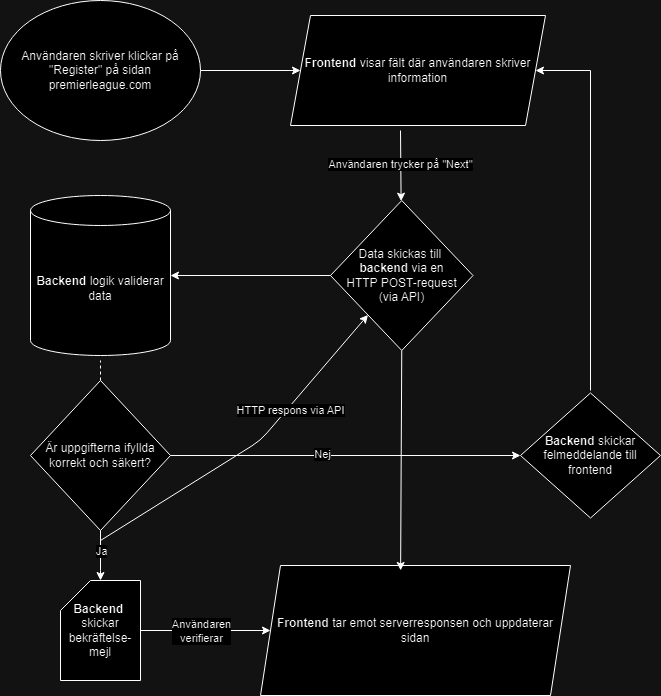

The diagram above was exported from draw.io. Its source (the exported page's mxGraphModel, read from the mxfile embedded in the PNG):
<mxGraphModel dx="1393" dy="763" grid="1" gridSize="10" guides="1" tooltips="1" connect="1" arrows="1" fold="1" page="1" pageScale="1" pageWidth="827" pageHeight="1169" math="0" shadow="0">
  <root>
    <mxCell id="0" />
    <mxCell id="1" parent="0" />
    <mxCell id="0b_ZANeeD8FboZT5nSPg-1" value="&lt;b&gt;Backend&lt;/b&gt; logik validerar&lt;div&gt;data&lt;/div&gt;" style="shape=cylinder3;whiteSpace=wrap;html=1;boundedLbl=1;backgroundOutline=1;size=15;" parent="1" vertex="1">
      <mxGeometry x="70" y="225" width="140" height="160" as="geometry" />
    </mxCell>
    <mxCell id="0b_ZANeeD8FboZT5nSPg-2" value="Användaren skriver klickar på &quot;Register&quot; på sidan premierleague.com" style="ellipse;whiteSpace=wrap;html=1;" parent="1" vertex="1">
      <mxGeometry x="40" y="30" width="200" height="140" as="geometry" />
    </mxCell>
    <mxCell id="0b_ZANeeD8FboZT5nSPg-3" value="" style="endArrow=classic;html=1;rounded=0;exitX=1;exitY=0.5;exitDx=0;exitDy=0;" parent="1" source="0b_ZANeeD8FboZT5nSPg-2" target="0b_ZANeeD8FboZT5nSPg-4" edge="1">
      <mxGeometry width="50" height="50" relative="1" as="geometry">
        <mxPoint x="139.5" y="170" as="sourcePoint" />
        <mxPoint x="140" y="290" as="targetPoint" />
        <Array as="points" />
      </mxGeometry>
    </mxCell>
    <mxCell id="0b_ZANeeD8FboZT5nSPg-4" value="&lt;b&gt;Frontend&lt;/b&gt;&amp;nbsp;visar fält där användaren skriver&lt;div&gt;information&lt;/div&gt;" style="shape=parallelogram;perimeter=parallelogramPerimeter;whiteSpace=wrap;html=1;fixedSize=1;" parent="1" vertex="1">
      <mxGeometry x="330" y="45" width="255" height="110" as="geometry" />
    </mxCell>
    <mxCell id="0b_ZANeeD8FboZT5nSPg-5" value="" style="endArrow=classic;html=1;rounded=0;" parent="1" target="0b_ZANeeD8FboZT5nSPg-7" edge="1">
      <mxGeometry width="50" height="50" relative="1" as="geometry">
        <mxPoint x="440" y="160" as="sourcePoint" />
        <mxPoint x="140" y="440" as="targetPoint" />
      </mxGeometry>
    </mxCell>
    <mxCell id="0b_ZANeeD8FboZT5nSPg-6" value="Användaren trycker på &quot;Next&quot;" style="edgeLabel;html=1;align=center;verticalAlign=middle;resizable=0;points=[];" parent="0b_ZANeeD8FboZT5nSPg-5" connectable="0" vertex="1">
      <mxGeometry x="-0.0571" y="-1" relative="1" as="geometry">
        <mxPoint as="offset" />
      </mxGeometry>
    </mxCell>
    <mxCell id="0b_ZANeeD8FboZT5nSPg-7" value="Data skickas till&amp;nbsp;&lt;br&gt;&lt;b&gt;backend&lt;/b&gt; via en&lt;br&gt;HTTP POST-request&lt;br&gt;(via API)" style="rhombus;whiteSpace=wrap;html=1;" parent="1" vertex="1">
      <mxGeometry x="370" y="230" width="142.5" height="150" as="geometry" />
    </mxCell>
    <mxCell id="0b_ZANeeD8FboZT5nSPg-8" value="" style="endArrow=classic;html=1;rounded=0;exitX=0;exitY=0.5;exitDx=0;exitDy=0;entryX=1;entryY=0.5;entryDx=0;entryDy=0;entryPerimeter=0;" parent="1" source="0b_ZANeeD8FboZT5nSPg-7" target="0b_ZANeeD8FboZT5nSPg-1" edge="1">
      <mxGeometry width="50" height="50" relative="1" as="geometry">
        <mxPoint x="430" y="420" as="sourcePoint" />
        <mxPoint x="568.75" y="420" as="targetPoint" />
      </mxGeometry>
    </mxCell>
    <mxCell id="0b_ZANeeD8FboZT5nSPg-13" value="" style="endArrow=none;dashed=1;html=1;rounded=0;" parent="1" edge="1">
      <mxGeometry width="50" height="50" relative="1" as="geometry">
        <mxPoint x="140" y="440" as="sourcePoint" />
        <mxPoint x="140" y="390" as="targetPoint" />
      </mxGeometry>
    </mxCell>
    <mxCell id="0b_ZANeeD8FboZT5nSPg-14" value="Är uppgifterna ifyllda korrekt och säkert?" style="rhombus;whiteSpace=wrap;html=1;" parent="1" vertex="1">
      <mxGeometry x="70" y="410" width="140" height="150" as="geometry" />
    </mxCell>
    <mxCell id="0b_ZANeeD8FboZT5nSPg-15" value="" style="endArrow=classic;html=1;rounded=0;exitX=0.5;exitY=1;exitDx=0;exitDy=0;" parent="1" source="0b_ZANeeD8FboZT5nSPg-14" edge="1">
      <mxGeometry width="50" height="50" relative="1" as="geometry">
        <mxPoint x="170" y="640" as="sourcePoint" />
        <mxPoint x="140" y="610" as="targetPoint" />
        <Array as="points">
          <mxPoint x="140" y="600" />
        </Array>
      </mxGeometry>
    </mxCell>
    <mxCell id="0b_ZANeeD8FboZT5nSPg-16" value="Ja" style="edgeLabel;html=1;align=center;verticalAlign=middle;resizable=0;points=[];" parent="0b_ZANeeD8FboZT5nSPg-15" connectable="0" vertex="1">
      <mxGeometry x="-0.2" relative="1" as="geometry">
        <mxPoint as="offset" />
      </mxGeometry>
    </mxCell>
    <mxCell id="0b_ZANeeD8FboZT5nSPg-18" value="&lt;b&gt;Backend&lt;/b&gt;&amp;nbsp;&lt;br&gt;skickar&lt;br&gt;bekräftelse-mejl" style="shape=card;whiteSpace=wrap;html=1;" parent="1" vertex="1">
      <mxGeometry x="100" y="610" width="80" height="100" as="geometry" />
    </mxCell>
    <mxCell id="0b_ZANeeD8FboZT5nSPg-19" value="" style="endArrow=classic;html=1;rounded=0;exitX=1;exitY=0.5;exitDx=0;exitDy=0;" parent="1" source="0b_ZANeeD8FboZT5nSPg-14" edge="1">
      <mxGeometry width="50" height="50" relative="1" as="geometry">
        <mxPoint x="270" y="530" as="sourcePoint" />
        <mxPoint x="560" y="485" as="targetPoint" />
      </mxGeometry>
    </mxCell>
    <mxCell id="0b_ZANeeD8FboZT5nSPg-20" value="Nej" style="edgeLabel;html=1;align=center;verticalAlign=middle;resizable=0;points=[];" parent="0b_ZANeeD8FboZT5nSPg-19" connectable="0" vertex="1">
      <mxGeometry x="-0.1349" y="2" relative="1" as="geometry">
        <mxPoint as="offset" />
      </mxGeometry>
    </mxCell>
    <mxCell id="0b_ZANeeD8FboZT5nSPg-21" value="&lt;b&gt;Backend&lt;/b&gt;&amp;nbsp;skickar felmeddelande till frontend" style="rhombus;whiteSpace=wrap;html=1;" parent="1" vertex="1">
      <mxGeometry x="560" y="422.5" width="140" height="125" as="geometry" />
    </mxCell>
    <mxCell id="0b_ZANeeD8FboZT5nSPg-22" value="" style="endArrow=classic;html=1;rounded=0;entryX=1;entryY=0.5;entryDx=0;entryDy=0;" parent="1" target="0b_ZANeeD8FboZT5nSPg-4" edge="1">
      <mxGeometry width="50" height="50" relative="1" as="geometry">
        <mxPoint x="630" y="420" as="sourcePoint" />
        <mxPoint x="630" y="110" as="targetPoint" />
        <Array as="points">
          <mxPoint x="630" y="100" />
        </Array>
      </mxGeometry>
    </mxCell>
    <mxCell id="0b_ZANeeD8FboZT5nSPg-23" value="" style="endArrow=classic;html=1;rounded=0;" parent="1" target="0b_ZANeeD8FboZT5nSPg-24" edge="1">
      <mxGeometry width="50" height="50" relative="1" as="geometry">
        <mxPoint x="180" y="660" as="sourcePoint" />
        <mxPoint x="320" y="660" as="targetPoint" />
      </mxGeometry>
    </mxCell>
    <mxCell id="0b_ZANeeD8FboZT5nSPg-25" value="Användaren&lt;div&gt;verifierar&lt;/div&gt;" style="edgeLabel;html=1;align=center;verticalAlign=middle;resizable=0;points=[];" parent="0b_ZANeeD8FboZT5nSPg-23" connectable="0" vertex="1">
      <mxGeometry x="-0.2045" y="1" relative="1" as="geometry">
        <mxPoint x="8" y="1" as="offset" />
      </mxGeometry>
    </mxCell>
    <mxCell id="0b_ZANeeD8FboZT5nSPg-24" value="&lt;b&gt;Frontend &lt;/b&gt;tar emot serverresponsen och uppdaterar sidan" style="shape=parallelogram;perimeter=parallelogramPerimeter;whiteSpace=wrap;html=1;fixedSize=1;" parent="1" vertex="1">
      <mxGeometry x="300" y="595" width="310" height="130" as="geometry" />
    </mxCell>
    <mxCell id="labZvi6IPpFp0rwGhUp3-1" value="" style="endArrow=classic;html=1;rounded=1;curved=0;" edge="1" parent="1" target="0b_ZANeeD8FboZT5nSPg-7">
      <mxGeometry width="50" height="50" relative="1" as="geometry">
        <mxPoint x="140" y="570" as="sourcePoint" />
        <mxPoint x="230" y="530" as="targetPoint" />
        <Array as="points">
          <mxPoint x="300" y="470" />
        </Array>
      </mxGeometry>
    </mxCell>
    <mxCell id="labZvi6IPpFp0rwGhUp3-2" value="HTTP respons via API" style="edgeLabel;html=1;align=center;verticalAlign=middle;resizable=0;points=[];" vertex="1" connectable="0" parent="labZvi6IPpFp0rwGhUp3-1">
      <mxGeometry x="0.304" y="-2" relative="1" as="geometry">
        <mxPoint as="offset" />
      </mxGeometry>
    </mxCell>
    <mxCell id="labZvi6IPpFp0rwGhUp3-4" value="" style="endArrow=classic;html=1;rounded=0;exitX=0.5;exitY=1;exitDx=0;exitDy=0;entryX=0.452;entryY=0.038;entryDx=0;entryDy=0;entryPerimeter=0;" edge="1" parent="1" source="0b_ZANeeD8FboZT5nSPg-7" target="0b_ZANeeD8FboZT5nSPg-24">
      <mxGeometry width="50" height="50" relative="1" as="geometry">
        <mxPoint x="460" y="420" as="sourcePoint" />
        <mxPoint x="510" y="370" as="targetPoint" />
      </mxGeometry>
    </mxCell>
  </root>
</mxGraphModel>